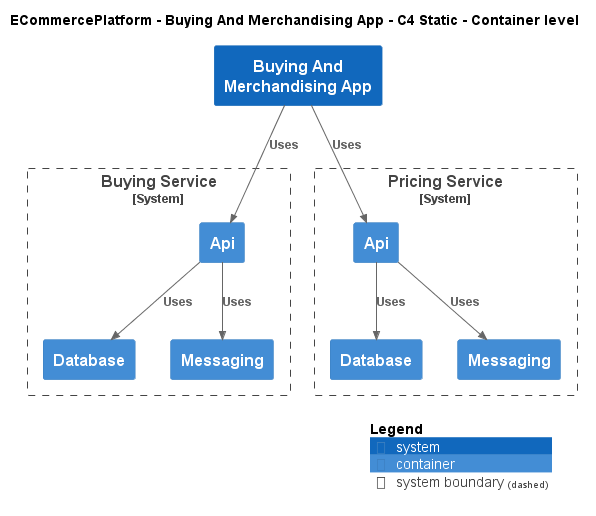

The diagram above was rendered by PlantUML. Its source (embedded in the PNG):
@startuml
!include ..\..\..\.c4s\C4_Container.puml

AddElementTag("c4interflow:lifecycle:new", $bgColor=green, $fontColor=#ffffff, $borderColor=green, $shadowing="False")
AddElementTag("c4interflow:lifecycle:changed", $bgColor=orange, $fontColor=#ffffff, $borderColor=orange, $shadowing="False")
AddElementTag("c4interflow:lifecycle:removed", $bgColor=red, $fontColor=#ffffff, $borderColor=red, $shadowing="False")

AddRelTag("c4interflow:lifecycle:new", $textColor=green, $lineColor=green)
AddRelTag("c4interflow:lifecycle:changed", $textColor=orange, $lineColor=orange)
AddRelTag("c4interflow:lifecycle:removed", $textColor=red, $lineColor=red)

SHOW_PERSON_PORTRAIT()
LAYOUT_TOP_DOWN()

skinparam linetype polyline

title ECommercePlatform - Buying And Merchandising App - C4 Static - Container level

System(ECommercePlatform.SoftwareSystems.BuyingAndMerchandisingApp, "Buying And Merchandising App", "")

System_Boundary(ECommercePlatform.SoftwareSystems.BuyingService, "Buying Service") {
    Container(ECommercePlatform.SoftwareSystems.BuyingService.Containers.Api, "Api", "", "")
    Container(ECommercePlatform.SoftwareSystems.BuyingService.Containers.Database, "Database", "", "")
    Container(ECommercePlatform.SoftwareSystems.BuyingService.Containers.Messaging, "Messaging", "", "")
}

System_Boundary(ECommercePlatform.SoftwareSystems.PricingService, "Pricing Service") {
    Container(ECommercePlatform.SoftwareSystems.PricingService.Containers.Api, "Api", "", "")
    Container(ECommercePlatform.SoftwareSystems.PricingService.Containers.Database, "Database", "", "")
    Container(ECommercePlatform.SoftwareSystems.PricingService.Containers.Messaging, "Messaging", "", "")
}

Rel(ECommercePlatform.SoftwareSystems.BuyingAndMerchandisingApp, ECommercePlatform.SoftwareSystems.BuyingService.Containers.Api, "Uses")
Rel(ECommercePlatform.SoftwareSystems.BuyingService.Containers.Api, ECommercePlatform.SoftwareSystems.BuyingService.Containers.Database, "Uses")
Rel(ECommercePlatform.SoftwareSystems.BuyingService.Containers.Api, ECommercePlatform.SoftwareSystems.BuyingService.Containers.Messaging, "Uses")
Rel(ECommercePlatform.SoftwareSystems.BuyingAndMerchandisingApp, ECommercePlatform.SoftwareSystems.PricingService.Containers.Api, "Uses")
Rel(ECommercePlatform.SoftwareSystems.PricingService.Containers.Api, ECommercePlatform.SoftwareSystems.PricingService.Containers.Database, "Uses")
Rel(ECommercePlatform.SoftwareSystems.PricingService.Containers.Api, ECommercePlatform.SoftwareSystems.PricingService.Containers.Messaging, "Uses")


SHOW_LEGEND()
@enduml